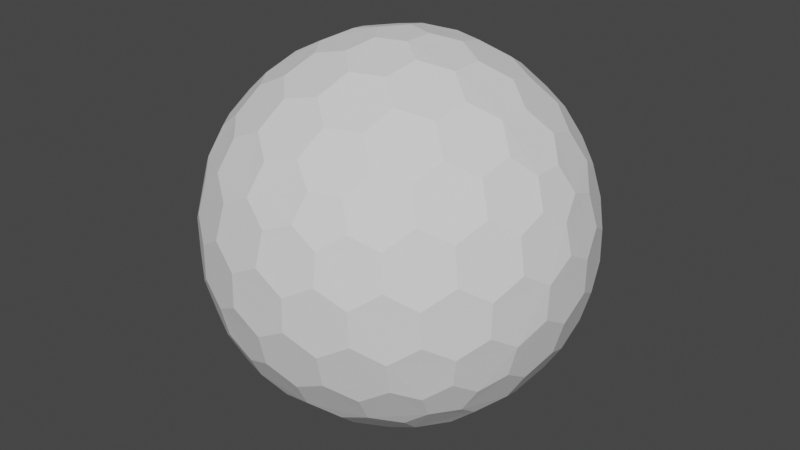# Source: Shield_shape1.blend  (saved by Blender 3.0.42; exported with 4.5.12 LTS)
import bpy
from mathutils import Matrix  # noqa: F401  (used for matrix-valued properties, if any)

bpy.ops.wm.read_factory_settings(use_empty=True)
scene = bpy.context.scene
scene.name = 'Scene'

# ---- collections
col_collection = bpy.data.collections.new('Collection'); scene.collection.children.link(col_collection)

# ---- world
world_world = bpy.data.worlds.new('World'); scene.world = world_world
world_world.use_nodes = True; world_world.node_tree.nodes.clear()
_N = world_world.node_tree.nodes; _L = world_world.node_tree.links
n0 = _N.new('ShaderNodeOutputWorld'); n0.name = 'World Output'; n0.location = (300, 300)
n1 = _N.new('ShaderNodeBackground'); n1.name = 'Background'; n1.location = (10, 300)
n1.inputs[0].default_value = (0.05088, 0.05088, 0.05088, 1.0)
_L.new(n1.outputs[0], n0.inputs[0])
n0.is_active_output = True
world_world.color = (0.05088, 0.05088, 0.05088)
world_world.use_sun_shadow = False
world_world.sun_shadow_jitter_overblur = 0.0

# ---- meshes
me_icosphere_002 = bpy.data.meshes.new('Icosphere.002')
me_icosphere_002.from_pydata([(0.04127, -0.127, -0.9758), (0.7132, -0.4211, -0.533), (-0.108, -0.0785, -0.9758), (-0.108, 0.0785, -0.9758), (0.04127, 0.127, -0.9758), (0.7957, -0.4211, -0.3995), (-0.1546, -0.8869, -0.3995), (-0.8913, -0.127, -0.3995), (-0.3962, 0.8084, -0.3995), (0.6464, 0.6266, -0.3995), (0.7544, -0.5481, -0.317), (-0.2882, -0.8869, -0.317), (-0.9325, -9.662e-09, -0.317), (-0.2882, 0.8869, -0.317), (0.7544, 0.5481, -0.317), (0.3294, -0.7599, 0.533), (-0.6209, -0.5481, 0.533), (-0.7132, 0.4211, 0.533), (0.1801, 0.8084, 0.533), (0.8245, 0.0785, 0.533), (0.108, 0.0785, 0.9758), (0.3781, 0.08719, 0.9011), (0.6369, 0.08719, 0.7412), (0.2298, 0.1669, 0.9402), (0.1998, 0.3326, 0.9011), (0.5067, 0.1751, 0.8199), (0.4806, 0.3492, 0.7777), (0.3231, 0.4278, 0.8199), (0.2797, 0.5788, 0.7412), (0.7382, 0.1669, 0.626), (0.7166, 0.3326, 0.5817), (0.5888, 0.4278, 0.6556), (0.5378, 0.5788, 0.5817), (0.3869, 0.6505, 0.626), (0.3294, 0.7599, 0.533), (-0.04127, 0.127, 0.9758), (0.03391, 0.3865, 0.9011), (0.1139, 0.6327, 0.7412), (-0.08776, 0.2701, 0.9402), (-0.2546, 0.2928, 0.9011), (-0.009907, 0.536, 0.8199), (-0.1836, 0.565, 0.7777), (-0.307, 0.4394, 0.8199), (-0.464, 0.4449, 0.7412), (0.06935, 0.7536, 0.626), (-0.09491, 0.7844, 0.5817), (-0.2249, 0.6922, 0.6556), (-0.3843, 0.6903, 0.5817), (-0.4991, 0.5689, 0.626), (-0.6209, 0.5481, 0.533), (-0.1335, -2.328e-09, 0.9758), (-0.3571, 0.1517, 0.9011), (-0.5665, 0.3038, 0.7412), (-0.284, -7.567e-10, 0.9402), (-0.3571, -0.1517, 0.9011), (-0.5128, 0.1562, 0.8199), (-0.5941, 3.26e-09, 0.7777), (-0.5128, -0.1562, 0.8199), (-0.5665, -0.3038, 0.7412), (-0.6953, 0.2988, 0.626), (-0.7753, 0.1521, 0.5817), (-0.7278, -8.207e-09, 0.6556), (-0.7753, -0.1521, 0.5817), (-0.6953, -0.2988, 0.626), (-0.7132, -0.4211, 0.533), (-0.04127, -0.127, 0.9758), (-0.2546, -0.2928, 0.9011), (-0.464, -0.4449, 0.7412), (-0.08776, -0.2701, 0.9402), (0.03391, -0.3865, 0.9011), (-0.307, -0.4394, 0.8199), (-0.1836, -0.565, 0.7777), (-0.009907, -0.536, 0.8199), (0.1139, -0.6327, 0.7412), (-0.4991, -0.5689, 0.626), (-0.3843, -0.6903, 0.5817), (-0.2249, -0.6922, 0.6556), (-0.09491, -0.7844, 0.5817), (0.06935, -0.7536, 0.626), (0.1801, -0.8084, 0.533), (0.108, -0.0785, 0.9758), (0.1998, -0.3326, 0.9011), (0.2797, -0.5788, 0.7412), (0.2298, -0.1669, 0.9402), (0.3781, -0.08719, 0.9011), (0.3231, -0.4278, 0.8199), (0.4806, -0.3492, 0.7777), (0.5067, -0.1751, 0.8199), (0.6369, -0.08719, 0.7412), (0.3869, -0.6505, 0.626), (0.5378, -0.5788, 0.5817), (0.5888, -0.4278, 0.6556), (0.7166, -0.3326, 0.5817), (0.7382, -0.1669, 0.626), (0.8245, -0.0785, 0.533), (0.8913, 0.127, 0.3995), (0.9199, 0.2928, 0.1752), (0.8704, 0.4449, -0.08356), (0.8802, 0.2701, 0.342), (0.7908, 0.3865, 0.4333), (0.8706, 0.4394, 0.09203), (0.7777, 0.565, 0.1836), (0.7377, 0.536, 0.3578), (0.612, 0.6327, 0.4333), (0.7831, 0.5689, -0.1665), (0.6921, 0.6903, -0.08356), (0.687, 0.6922, 0.09203), (0.5627, 0.7844, 0.1752), (0.5289, 0.7536, 0.342), (0.3962, 0.8084, 0.3995), (0.1546, 0.8869, 0.3995), (0.005802, 0.9653, 0.1752), (-0.1541, 0.9653, -0.08356), (0.01511, 0.9206, 0.342), (-0.1232, 0.8716, 0.4333), (-0.1489, 0.9638, 0.09203), (-0.2971, 0.9142, 0.1836), (-0.2818, 0.8673, 0.3578), (-0.4126, 0.7775, 0.4333), (-0.2991, 0.9206, -0.1665), (-0.4427, 0.8716, -0.08356), (-0.446, 0.8673, 0.09203), (-0.5721, 0.7775, 0.1752), (-0.5533, 0.7359, 0.342), (-0.6464, 0.6266, 0.3995), (-0.7957, 0.4211, 0.3995), (-0.9163, 0.3038, 0.1752), (-0.9657, 0.1517, -0.08356), (-0.8709, 0.2988, 0.342), (-0.867, 0.1521, 0.4333), (-0.9626, 0.1562, 0.09203), (-0.9613, -1.825e-07, 0.1836), (-0.9119, -8.941e-08, 0.3578), (-0.867, -0.1521, 0.4333), (-0.968, -1.132e-07, -0.1665), (-0.9657, -0.1517, -0.08356), (-0.9626, -0.1562, 0.09203), (-0.9163, -0.3038, 0.1752), (-0.8709, -0.2988, 0.342), (-0.7957, -0.4211, 0.3995), (-0.6464, -0.6266, 0.3995), (-0.5721, -0.7775, 0.1752), (-0.4427, -0.8716, -0.08356), (-0.5533, -0.7359, 0.342), (-0.4126, -0.7775, 0.4333), (-0.446, -0.8673, 0.09203), (-0.2971, -0.9142, 0.1836), (-0.2818, -0.8673, 0.3578), (-0.1232, -0.8716, 0.4333), (-0.2991, -0.9206, -0.1665), (-0.1541, -0.9653, -0.08356), (-0.1489, -0.9638, 0.09203), (0.005802, -0.9653, 0.1752), (0.01511, -0.9206, 0.342), (0.1546, -0.8869, 0.3995), (0.3962, -0.8084, 0.3995), (0.5627, -0.7844, 0.1752), (0.6921, -0.6903, -0.08356), (0.5289, -0.7536, 0.342), (0.612, -0.6327, 0.4333), (0.687, -0.6922, 0.09203), (0.7777, -0.565, 0.1836), (0.7377, -0.536, 0.3578), (0.7908, -0.3865, 0.4333), (0.7831, -0.5689, -0.1665), (0.8704, -0.4449, -0.08356), (0.8706, -0.4394, 0.09203), (0.9199, -0.2928, 0.1752), (0.8802, -0.2701, 0.342), (0.8913, -0.127, 0.3995), (0.2882, 0.8869, 0.317), (0.4427, 0.8716, 0.08356), (0.5721, 0.7775, -0.1752), (0.2991, 0.9206, 0.1665), (0.1541, 0.9653, 0.08356), (0.446, 0.8673, -0.09203), (0.2971, 0.9142, -0.1836), (0.1489, 0.9638, -0.09203), (-0.005802, 0.9653, -0.1752), (0.5533, 0.7359, -0.342), (0.4126, 0.7775, -0.4333), (0.2818, 0.8673, -0.3578), (0.1232, 0.8716, -0.4333), (-0.01511, 0.9206, -0.342), (-0.1546, 0.8869, -0.3995), (-0.7544, 0.5481, 0.317), (-0.6921, 0.6903, 0.08356), (-0.5627, 0.7844, -0.1752), (-0.7831, 0.5689, 0.1665), (-0.8704, 0.4449, 0.08356), (-0.687, 0.6922, -0.09203), (-0.7777, 0.565, -0.1836), (-0.8706, 0.4394, -0.09203), (-0.9199, 0.2928, -0.1752), (-0.5289, 0.7536, -0.342), (-0.612, 0.6327, -0.4333), (-0.7377, 0.536, -0.3578), (-0.7908, 0.3865, -0.4333), (-0.8802, 0.2701, -0.342), (-0.8913, 0.127, -0.3995), (-0.7544, -0.5481, 0.317), (-0.8704, -0.4449, 0.08356), (-0.9199, -0.2928, -0.1752), (-0.7831, -0.5689, 0.1665), (-0.6921, -0.6903, 0.08356), (-0.8706, -0.4394, -0.09203), (-0.7777, -0.565, -0.1836), (-0.687, -0.6922, -0.09203), (-0.5627, -0.7844, -0.1752), (-0.8802, -0.2701, -0.342), (-0.7908, -0.3865, -0.4333), (-0.7377, -0.536, -0.3578), (-0.612, -0.6327, -0.4333), (-0.5289, -0.7536, -0.342), (-0.3962, -0.8084, -0.3995), (0.2882, -0.8869, 0.317), (0.1541, -0.9653, 0.08356), (-0.005802, -0.9653, -0.1752), (0.2991, -0.9206, 0.1665), (0.4427, -0.8716, 0.08356), (0.1489, -0.9638, -0.09203), (0.2971, -0.9142, -0.1836), (0.446, -0.8673, -0.09203), (0.5721, -0.7775, -0.1752), (-0.01511, -0.9206, -0.342), (0.1232, -0.8716, -0.4333), (0.2818, -0.8673, -0.3578), (0.4126, -0.7775, -0.4333), (0.5533, -0.7359, -0.342), (0.6464, -0.6266, -0.3995), (0.9325, 2.27e-09, 0.317), (0.9657, -0.1517, 0.08356), (0.9163, -0.3038, -0.1752), (0.968, 2.678e-09, 0.1665), (0.9657, 0.1517, 0.08356), (0.9626, -0.1562, -0.09203), (0.9613, 9.313e-09, -0.1836), (0.9626, 0.1562, -0.09203), (0.9163, 0.3038, -0.1752), (0.8709, -0.2988, -0.342), (0.867, -0.1521, -0.4333), (0.9119, 1.74e-08, -0.3578), (0.867, 0.1521, -0.4333), (0.8709, 0.2988, -0.342), (0.7957, 0.4211, -0.3995), (0.6209, 0.5481, -0.533), (0.464, 0.4449, -0.7412), (0.2546, 0.2928, -0.9011), (0.4991, 0.5689, -0.626), (0.3843, 0.6903, -0.5817), (0.307, 0.4394, -0.8199), (0.1836, 0.565, -0.7777), (0.2249, 0.6922, -0.6556), (0.09491, 0.7844, -0.5817), (0.08776, 0.2701, -0.9402), (-0.03391, 0.3865, -0.9011), (0.009907, 0.536, -0.8199), (-0.1139, 0.6327, -0.7412), (-0.06935, 0.7536, -0.626), (-0.1801, 0.8084, -0.533), (-0.3294, 0.7599, -0.533), (-0.2797, 0.5788, -0.7412), (-0.1998, 0.3326, -0.9011), (-0.3869, 0.6505, -0.626), (-0.5378, 0.5788, -0.5817), (-0.3231, 0.4278, -0.8199), (-0.4806, 0.3492, -0.7777), (-0.5888, 0.4278, -0.6556), (-0.7166, 0.3326, -0.5817), (-0.2298, 0.1669, -0.9402), (-0.3781, 0.08719, -0.9011), (-0.5067, 0.175, -0.8199), (-0.6369, 0.08719, -0.7412), (-0.7382, 0.1669, -0.626), (-0.8245, 0.0785, -0.533), (-0.8245, -0.0785, -0.533), (-0.6369, -0.08719, -0.7412), (-0.3781, -0.08719, -0.9011), (-0.7382, -0.1669, -0.626), (-0.7166, -0.3326, -0.5817), (-0.5067, -0.1751, -0.8199), (-0.4806, -0.3492, -0.7777), (-0.5888, -0.4278, -0.6556), (-0.5378, -0.5788, -0.5817), (-0.2298, -0.1669, -0.9402), (-0.1998, -0.3326, -0.9011), (-0.3231, -0.4278, -0.8199), (-0.2797, -0.5788, -0.7412), (-0.3869, -0.6505, -0.626), (-0.3294, -0.7599, -0.533), (0.7132, 0.4211, -0.533), (0.7753, 0.1521, -0.5817), (0.7753, -0.1521, -0.5817), (0.6953, 0.2988, -0.626), (0.5665, 0.3038, -0.7412), (0.7278, -3.026e-07, -0.6556), (0.5941, -5.249e-07, -0.7777), (0.5128, 0.1562, -0.8199), (0.3571, 0.1517, -0.9011), (0.6953, -0.2988, -0.626), (0.5665, -0.3038, -0.7412), (0.5128, -0.1562, -0.8199), (0.3571, -0.1517, -0.9011), (0.284, -2.274e-07, -0.9402), (0.1335, -1.35e-08, -0.9758), (-0.1801, -0.8084, -0.533), (-0.1139, -0.6327, -0.7412), (-0.03391, -0.3865, -0.9011), (-0.06935, -0.7536, -0.626), (0.09491, -0.7844, -0.5817), (0.009908, -0.536, -0.8199), (0.1836, -0.565, -0.7777), (0.2249, -0.6922, -0.6556), (0.3843, -0.6903, -0.5817), (0.08776, -0.2701, -0.9402), (0.2546, -0.2928, -0.9011), (0.307, -0.4394, -0.8199), (0.464, -0.4449, -0.7412), (0.4991, -0.5689, -0.626), (0.6209, -0.5481, -0.533), (0.04127, -0.127, -0.9758), (0.04127, -0.127, -0.9758), (-0.108, -0.0785, -0.9758), (-0.108, -0.0785, -0.9758), (-0.108, 0.0785, -0.9758), (-0.108, 0.0785, -0.9758), (0.04127, 0.127, -0.9758), (0.04127, 0.127, -0.9758), (0.7132, -0.4211, -0.533), (0.7132, -0.4211, -0.533), (0.7957, -0.4211, -0.3995), (0.7957, -0.4211, -0.3995), (0.7544, -0.5481, -0.317), (0.7544, -0.5481, -0.317), (-0.1546, -0.8869, -0.3995), (-0.1546, -0.8869, -0.3995), (-0.2882, -0.8869, -0.317), (-0.2882, -0.8869, -0.317), (-0.8913, -0.127, -0.3995), (-0.8913, -0.127, -0.3995), (-0.9325, -9.662e-09, -0.317), (-0.9325, -9.662e-09, -0.317), (-0.3962, 0.8084, -0.3995), (-0.3962, 0.8084, -0.3995), (-0.2882, 0.8869, -0.317), (-0.2882, 0.8869, -0.317), (0.6464, 0.6266, -0.3995), (0.6464, 0.6266, -0.3995), (0.7544, 0.5481, -0.317), (0.7544, 0.5481, -0.317), (0.3781, 0.08719, 0.9011), (0.3781, 0.08719, 0.9011), (0.2298, 0.1669, 0.9402), (0.2298, 0.1669, 0.9402), (0.108, 0.0785, 0.9758), (0.108, 0.0785, 0.9758), (0.1998, 0.3326, 0.9011), (0.1998, 0.3326, 0.9011), (0.6369, 0.08719, 0.7412), (0.6369, 0.08719, 0.7412), (0.5067, 0.1751, 0.8199), (0.5067, 0.1751, 0.8199), (0.4806, 0.3492, 0.7777), (0.4806, 0.3492, 0.7777), (0.3231, 0.4278, 0.8199), (0.3231, 0.4278, 0.8199), (0.2797, 0.5788, 0.7412), (0.2797, 0.5788, 0.7412), (0.8245, 0.0785, 0.533), (0.8245, 0.0785, 0.533), (0.7382, 0.1669, 0.626), (0.7382, 0.1669, 0.626), (0.7166, 0.3326, 0.5817), (0.7166, 0.3326, 0.5817), (0.5888, 0.4278, 0.6556), (0.5888, 0.4278, 0.6556), (0.5378, 0.5788, 0.5817), (0.5378, 0.5788, 0.5817), (0.3869, 0.6505, 0.626), (0.3869, 0.6505, 0.626), (0.1801, 0.8084, 0.533), (0.1801, 0.8084, 0.533), (0.3294, 0.7599, 0.533), (0.3294, 0.7599, 0.533), (-0.04127, 0.127, 0.9758), (-0.04127, 0.127, 0.9758), (0.03391, 0.3865, 0.9011), (0.03391, 0.3865, 0.9011), (0.1139, 0.6327, 0.7412), (0.1139, 0.6327, 0.7412), (-0.08776, 0.2701, 0.9402), (-0.08776, 0.2701, 0.9402), (-0.2546, 0.2928, 0.9011), (-0.2546, 0.2928, 0.9011), (-0.009907, 0.536, 0.8199), (-0.009907, 0.536, 0.8199), (-0.1836, 0.565, 0.7777), (-0.1836, 0.565, 0.7777), (-0.307, 0.4394, 0.8199), (-0.307, 0.4394, 0.8199), (-0.464, 0.4449, 0.7412), (-0.464, 0.4449, 0.7412), (0.06935, 0.7536, 0.626), (0.06935, 0.7536, 0.626), (-0.09491, 0.7844, 0.5817), (-0.09491, 0.7844, 0.5817), (-0.2249, 0.6922, 0.6556), (-0.2249, 0.6922, 0.6556), (-0.3843, 0.6903, 0.5817), (-0.3843, 0.6903, 0.5817), (-0.4991, 0.5689, 0.626), (-0.4991, 0.5689, 0.626), (-0.7132, 0.4211, 0.533), (-0.7132, 0.4211, 0.533), (-0.6209, 0.5481, 0.533), (-0.6209, 0.5481, 0.533), (-0.1335, -2.328e-09, 0.9758), (-0.1335, -2.328e-09, 0.9758), (-0.3571, 0.1517, 0.9011), (-0.3571, 0.1517, 0.9011), (-0.5665, 0.3038, 0.7412), (-0.5665, 0.3038, 0.7412), (-0.284, -7.567e-10, 0.9402), (-0.284, -7.567e-10, 0.9402), (-0.3571, -0.1517, 0.9011), (-0.3571, -0.1517, 0.9011), (-0.5128, 0.1562, 0.8199), (-0.5128, 0.1562, 0.8199), (-0.5941, 3.26e-09, 0.7777), (-0.5941, 3.26e-09, 0.7777), (-0.5128, -0.1562, 0.8199), (-0.5128, -0.1562, 0.8199), (-0.5665, -0.3038, 0.7412), (-0.5665, -0.3038, 0.7412), (-0.6953, 0.2988, 0.626), (-0.6953, 0.2988, 0.626), (-0.7753, 0.1521, 0.5817), (-0.7753, 0.1521, 0.5817), (-0.7278, -8.207e-09, 0.6556), (-0.7278, -8.207e-09, 0.6556), (-0.7753, -0.1521, 0.5817), (-0.7753, -0.1521, 0.5817), (-0.6953, -0.2988, 0.626), (-0.6953, -0.2988, 0.626), (-0.6209, -0.5481, 0.533), (-0.6209, -0.5481, 0.533), (-0.7132, -0.4211, 0.533), (-0.7132, -0.4211, 0.533), (-0.04127, -0.127, 0.9758), (-0.04127, -0.127, 0.9758), (-0.2546, -0.2928, 0.9011), (-0.2546, -0.2928, 0.9011), (-0.464, -0.4449, 0.7412), (-0.464, -0.4449, 0.7412), (-0.08776, -0.2701, 0.9402), (-0.08776, -0.2701, 0.9402), (0.03391, -0.3865, 0.9011), (0.03391, -0.3865, 0.9011), (-0.307, -0.4394, 0.8199), (-0.307, -0.4394, 0.8199), (-0.1836, -0.565, 0.7777), (-0.1836, -0.565, 0.7777), (-0.009907, -0.536, 0.8199), (-0.009907, -0.536, 0.8199), (0.1139, -0.6327, 0.7412), (0.1139, -0.6327, 0.7412), (-0.4991, -0.5689, 0.626), (-0.4991, -0.5689, 0.626), (-0.3843, -0.6903, 0.5817), (-0.3843, -0.6903, 0.5817), (-0.2249, -0.6922, 0.6556), (-0.2249, -0.6922, 0.6556), (-0.09491, -0.7844, 0.5817), (-0.09491, -0.7844, 0.5817), (0.06935, -0.7536, 0.626), (0.06935, -0.7536, 0.626), (0.3294, -0.7599, 0.533), (0.3294, -0.7599, 0.533), (0.1801, -0.8084, 0.533), (0.1801, -0.8084, 0.533), (0.108, -0.0785, 0.9758), (0.108, -0.0785, 0.9758), (0.1998, -0.3326, 0.9011), (0.1998, -0.3326, 0.9011), (0.2797, -0.5788, 0.7412), (0.2797, -0.5788, 0.7412), (0.2298, -0.1669, 0.9402), (0.2298, -0.1669, 0.9402), (0.3781, -0.08719, 0.9011), (0.3781, -0.08719, 0.9011), (0.3231, -0.4278, 0.8199), (0.3231, -0.4278, 0.8199), (0.4806, -0.3492, 0.7777), (0.4806, -0.3492, 0.7777), (0.5067, -0.1751, 0.8199), (0.5067, -0.1751, 0.8199), (0.6369, -0.08719, 0.7412), (0.6369, -0.08719, 0.7412), (0.3869, -0.6505, 0.626), (0.3869, -0.6505, 0.626), (0.5378, -0.5788, 0.5817), (0.5378, -0.5788, 0.5817), (0.5888, -0.4278, 0.6556), (0.5888, -0.4278, 0.6556), (0.7166, -0.3326, 0.5817), (0.7166, -0.3326, 0.5817), (0.7382, -0.1669, 0.626), (0.7382, -0.1669, 0.626), (0.8245, -0.0785, 0.533), (0.8245, -0.0785, 0.533), (0.8913, 0.127, 0.3995), (0.8913, 0.127, 0.3995), (0.9199, 0.2928, 0.1752), (0.9199, 0.2928, 0.1752), (0.8802, 0.2701, 0.342), (0.8802, 0.2701, 0.342), (0.7908, 0.3865, 0.4333), (0.7908, 0.3865, 0.4333), (0.8704, 0.4449, -0.08356), (0.8704, 0.4449, -0.08356), (0.8706, 0.4394, 0.09203), (0.8706, 0.4394, 0.09203), (0.7777, 0.565, 0.1836), (0.7777, 0.565, 0.1836), (0.7377, 0.536, 0.3578), (0.7377, 0.536, 0.3578), (0.612, 0.6327, 0.4333), (0.612, 0.6327, 0.4333), (0.7831, 0.5689, -0.1665), (0.7831, 0.5689, -0.1665), (0.6921, 0.6903, -0.08356), (0.6921, 0.6903, -0.08356), (0.687, 0.6922, 0.09203), (0.687, 0.6922, 0.09203), (0.5627, 0.7844, 0.1752), (0.5627, 0.7844, 0.1752), (0.5289, 0.7536, 0.342), (0.5289, 0.7536, 0.342), (0.3962, 0.8084, 0.3995), (0.3962, 0.8084, 0.3995), (0.1546, 0.8869, 0.3995), (0.1546, 0.8869, 0.3995), (0.005802, 0.9653, 0.1752), (0.005802, 0.9653, 0.1752), (0.01511, 0.9206, 0.342), (0.01511, 0.9206, 0.342), (-0.1232, 0.8716, 0.4333), (-0.1232, 0.8716, 0.4333), (-0.1541, 0.9653, -0.08356), (-0.1541, 0.9653, -0.08356), (-0.1489, 0.9638, 0.09203), (-0.1489, 0.9638, 0.09203), (-0.2971, 0.9142, 0.1836), (-0.2971, 0.9142, 0.1836), (-0.2818, 0.8673, 0.3578), (-0.2818, 0.8673, 0.3578), (-0.4126, 0.7775, 0.4333), (-0.4126, 0.7775, 0.4333), (-0.2991, 0.9206, -0.1665), (-0.2991, 0.9206, -0.1665), (-0.4427, 0.8716, -0.08356), (-0.4427, 0.8716, -0.08356), (-0.446, 0.8673, 0.09203), (-0.446, 0.8673, 0.09203), (-0.5721, 0.7775, 0.1752), (-0.5721, 0.7775, 0.1752), (-0.5533, 0.7359, 0.342), (-0.5533, 0.7359, 0.342), (-0.6464, 0.6266, 0.3995), (-0.6464, 0.6266, 0.3995), (-0.7957, 0.4211, 0.3995), (-0.7957, 0.4211, 0.3995), (-0.9163, 0.3038, 0.1752), (-0.9163, 0.3038, 0.1752), (-0.8709, 0.2988, 0.342), (-0.8709, 0.2988, 0.342), (-0.867, 0.1521, 0.4333), (-0.867, 0.1521, 0.4333), (-0.9657, 0.1517, -0.08356), (-0.9657, 0.1517, -0.08356), (-0.9626, 0.1562, 0.09203), (-0.9626, 0.1562, 0.09203), (-0.9613, -1.825e-07, 0.1836), (-0.9613, -1.825e-07, 0.1836), (-0.9119, -8.941e-08, 0.3578), (-0.9119, -8.941e-08, 0.3578), (-0.867, -0.1521, 0.4333), (-0.867, -0.1521, 0.4333), (-0.968, -1.132e-07, -0.1665), (-0.968, -1.132e-07, -0.1665), (-0.9657, -0.1517, -0.08356), (-0.9657, -0.1517, -0.08356), (-0.9626, -0.1562, 0.09203), (-0.9626, -0.1562, 0.09203), (-0.9163, -0.3038, 0.1752), (-0.9163, -0.3038, 0.1752), (-0.8709, -0.2988, 0.342), (-0.8709, -0.2988, 0.342), (-0.7957, -0.4211, 0.3995), (-0.7957, -0.4211, 0.3995), (-0.6464, -0.6266, 0.3995), (-0.6464, -0.6266, 0.3995), (-0.5721, -0.7775, 0.1752), (-0.5721, -0.7775, 0.1752), (-0.5533, -0.7359, 0.342), (-0.5533, -0.7359, 0.342), (-0.4126, -0.7775, 0.4333), (-0.4126, -0.7775, 0.4333), (-0.4427, -0.8716, -0.08356), (-0.4427, -0.8716, -0.08356), (-0.446, -0.8673, 0.09203), (-0.446, -0.8673, 0.09203), (-0.2971, -0.9142, 0.1836), (-0.2971, -0.9142, 0.1836), (-0.2818, -0.8673, 0.3578), (-0.2818, -0.8673, 0.3578), (-0.1232, -0.8716, 0.4333), (-0.1232, -0.8716, 0.4333), (-0.2991, -0.9206, -0.1665), (-0.2991, -0.9206, -0.1665), (-0.1541, -0.9653, -0.08356), (-0.1541, -0.9653, -0.08356), (-0.1489, -0.9638, 0.09203), (-0.1489, -0.9638, 0.09203), (0.005802, -0.9653, 0.1752), (0.005802, -0.9653, 0.1752), (0.01511, -0.9206, 0.342), (0.01511, -0.9206, 0.342), (0.1546, -0.8869, 0.3995), (0.1546, -0.8869, 0.3995), (0.3962, -0.8084, 0.3995), (0.3962, -0.8084, 0.3995), (0.5627, -0.7844, 0.1752), (0.5627, -0.7844, 0.1752), (0.5289, -0.7536, 0.342), (0.5289, -0.7536, 0.342), (0.612, -0.6327, 0.4333), (0.612, -0.6327, 0.4333), (0.6921, -0.6903, -0.08356), (0.6921, -0.6903, -0.08356), (0.687, -0.6922, 0.09203), (0.687, -0.6922, 0.09203), (0.7777, -0.565, 0.1836), (0.7777, -0.565, 0.1836), (0.7377, -0.536, 0.3578), (0.7377, -0.536, 0.3578), (0.7908, -0.3865, 0.4333), (0.7908, -0.3865, 0.4333), (0.7831, -0.5689, -0.1665), (0.7831, -0.5689, -0.1665), (0.8704, -0.4449, -0.08356), (0.8704, -0.4449, -0.08356), (0.8706, -0.4394, 0.09203), (0.8706, -0.4394, 0.09203), (0.9199, -0.2928, 0.1752), (0.9199, -0.2928, 0.1752), (0.8802, -0.2701, 0.342), (0.8802, -0.2701, 0.342), (0.8913, -0.127, 0.3995), (0.8913, -0.127, 0.3995), (0.2882, 0.8869, 0.317), (0.2882, 0.8869, 0.317), (0.4427, 0.8716, 0.08356), (0.4427, 0.8716, 0.08356), (0.5721, 0.7775, -0.1752), (0.5721, 0.7775, -0.1752), (0.2991, 0.9206, 0.1665), (0.2991, 0.9206, 0.1665), (0.1541, 0.9653, 0.08356), (0.1541, 0.9653, 0.08356), (0.446, 0.8673, -0.09203), (0.446, 0.8673, -0.09203), (0.2971, 0.9142, -0.1836), (0.2971, 0.9142, -0.1836), (0.1489, 0.9638, -0.09203), (0.1489, 0.9638, -0.09203), (-0.005802, 0.9653, -0.1752), (-0.005802, 0.9653, -0.1752), (0.5533, 0.7359, -0.342), (0.5533, 0.7359, -0.342), (0.4126, 0.7775, -0.4333), (0.4126, 0.7775, -0.4333), (0.2818, 0.8673, -0.3578), (0.2818, 0.8673, -0.3578), (0.1232, 0.8716, -0.4333), (0.1232, 0.8716, -0.4333), (-0.01511, 0.9206, -0.342), (-0.01511, 0.9206, -0.342), (-0.1546, 0.8869, -0.3995), (-0.1546, 0.8869, -0.3995), (-0.7544, 0.5481, 0.317), (-0.7544, 0.5481, 0.317), (-0.6921, 0.6903, 0.08356), (-0.6921, 0.6903, 0.08356), (-0.5627, 0.7844, -0.1752), (-0.5627, 0.7844, -0.1752), (-0.7831, 0.5689, 0.1665), (-0.7831, 0.5689, 0.1665), (-0.8704, 0.4449, 0.08356), (-0.8704, 0.4449, 0.08356), (-0.687, 0.6922, -0.09203), (-0.687, 0.6922, -0.09203), (-0.7777, 0.565, -0.1836), (-0.7777, 0.565, -0.1836), (-0.8706, 0.4394, -0.09203), (-0.8706, 0.4394, -0.09203), (-0.9199, 0.2928, -0.1752), (-0.9199, 0.2928, -0.1752), (-0.5289, 0.7536, -0.342), (-0.5289, 0.7536, -0.342), (-0.612, 0.6327, -0.4333), (-0.612, 0.6327, -0.4333), (-0.7377, 0.536, -0.3578), (-0.7377, 0.536, -0.3578), (-0.7908, 0.3865, -0.4333), (-0.7908, 0.3865, -0.4333), (-0.8802, 0.2701, -0.342), (-0.8802, 0.2701, -0.342), (-0.8913, 0.127, -0.3995), (-0.8913, 0.127, -0.3995), (-0.7544, -0.5481, 0.317), (-0.7544, -0.5481, 0.317), (-0.8704, -0.4449, 0.08356), (-0.8704, -0.4449, 0.08356), (-0.9199, -0.2928, -0.1752), (-0.9199, -0.2928, -0.1752), (-0.7831, -0.5689, 0.1665), (-0.7831, -0.5689, 0.1665), (-0.6921, -0.6903, 0.08356), (-0.6921, -0.6903, 0.08356), (-0.8706, -0.4394, -0.09203), (-0.8706, -0.4394, -0.09203), (-0.7777, -0.565, -0.1836), (-0.7777, -0.565, -0.1836), (-0.687, -0.6922, -0.09203), (-0.687, -0.6922, -0.09203), (-0.5627, -0.7844, -0.1752), (-0.5627, -0.7844, -0.1752), (-0.8802, -0.2701, -0.342), (-0.8802, -0.2701, -0.342), (-0.7908, -0.3865, -0.4333), (-0.7908, -0.3865, -0.4333), (-0.7377, -0.536, -0.3578), (-0.7377, -0.536, -0.3578), (-0.612, -0.6327, -0.4333), (-0.612, -0.6327, -0.4333), (-0.5289, -0.7536, -0.342), (-0.5289, -0.7536, -0.342), (-0.3962, -0.8084, -0.3995), (-0.3962, -0.8084, -0.3995), (0.2882, -0.8869, 0.317), (0.2882, -0.8869, 0.317), (0.1541, -0.9653, 0.08356), (0.1541, -0.9653, 0.08356), (-0.005802, -0.9653, -0.1752), (-0.005802, -0.9653, -0.1752), (0.2991, -0.9206, 0.1665), (0.2991, -0.9206, 0.1665), (0.4427, -0.8716, 0.08356), (0.4427, -0.8716, 0.08356), (0.1489, -0.9638, -0.09203), (0.1489, -0.9638, -0.09203), (0.2971, -0.9142, -0.1836), (0.2971, -0.9142, -0.1836), (0.446, -0.8673, -0.09203), (0.446, -0.8673, -0.09203), (0.5721, -0.7775, -0.1752), (0.5721, -0.7775, -0.1752), (-0.01511, -0.9206, -0.342), (-0.01511, -0.9206, -0.342), (0.1232, -0.8716, -0.4333), (0.1232, -0.8716, -0.4333), (0.2818, -0.8673, -0.3578), (0.2818, -0.8673, -0.3578), (0.4126, -0.7775, -0.4333), (0.4126, -0.7775, -0.4333), (0.5533, -0.7359, -0.342), (0.5533, -0.7359, -0.342), (0.6464, -0.6266, -0.3995), (0.6464, -0.6266, -0.3995), (0.9325, 2.27e-09, 0.317), (0.9325, 2.27e-09, 0.317), (0.9657, -0.1517, 0.08356), (0.9657, -0.1517, 0.08356), (0.9163, -0.3038, -0.1752), (0.9163, -0.3038, -0.1752), (0.968, 2.678e-09, 0.1665), (0.968, 2.678e-09, 0.1665), (0.9657, 0.1517, 0.08356), (0.9657, 0.1517, 0.08356), (0.9626, -0.1562, -0.09203), (0.9626, -0.1562, -0.09203), (0.9613, 9.313e-09, -0.1836), (0.9613, 9.313e-09, -0.1836), (0.9626, 0.1562, -0.09203), (0.9626, 0.1562, -0.09203), (0.9163, 0.3038, -0.1752), (0.9163, 0.3038, -0.1752), (0.8709, -0.2988, -0.342), (0.8709, -0.2988, -0.342), (0.867, -0.1521, -0.4333), (0.867, -0.1521, -0.4333), (0.9119, 1.74e-08, -0.3578), (0.9119, 1.74e-08, -0.3578), (0.867, 0.1521, -0.4333), (0.867, 0.1521, -0.4333), (0.8709, 0.2988, -0.342), (0.8709, 0.2988, -0.342), (0.7957, 0.4211, -0.3995), (0.7957, 0.4211, -0.3995), (0.6209, 0.5481, -0.533), (0.6209, 0.5481, -0.533), (0.464, 0.4449, -0.7412), (0.464, 0.4449, -0.7412), (0.4991, 0.5689, -0.626), (0.4991, 0.5689, -0.626), (0.3843, 0.6903, -0.5817), (0.3843, 0.6903, -0.5817), (0.2546, 0.2928, -0.9011), (0.2546, 0.2928, -0.9011), (0.307, 0.4394, -0.8199), (0.307, 0.4394, -0.8199), (0.1836, 0.565, -0.7777), (0.1836, 0.565, -0.7777), (0.2249, 0.6922, -0.6556), (0.2249, 0.6922, -0.6556), (0.09491, 0.7844, -0.5817), (0.09491, 0.7844, -0.5817), (0.08776, 0.2701, -0.9402), (0.08776, 0.2701, -0.9402), (-0.03391, 0.3865, -0.9011), (-0.03391, 0.3865, -0.9011), (0.009907, 0.536, -0.8199), (0.009907, 0.536, -0.8199), (-0.1139, 0.6327, -0.7412), (-0.1139, 0.6327, -0.7412), (-0.06935, 0.7536, -0.626), (-0.06935, 0.7536, -0.626), (-0.1801, 0.8084, -0.533), (-0.1801, 0.8084, -0.533), (-0.3294, 0.7599, -0.533), (-0.3294, 0.7599, -0.533), (-0.2797, 0.5788, -0.7412), (-0.2797, 0.5788, -0.7412), (-0.1998, 0.3326, -0.9011), (-0.1998, 0.3326, -0.9011), (-0.3869, 0.6505, -0.626), (-0.3869, 0.6505, -0.626), (-0.5378, 0.5788, -0.5817), (-0.5378, 0.5788, -0.5817), (-0.3231, 0.4278, -0.8199), (-0.3231, 0.4278, -0.8199), (-0.4806, 0.3492, -0.7777), (-0.4806, 0.3492, -0.7777), (-0.5888, 0.4278, -0.6556), (-0.5888, 0.4278, -0.6556), (-0.7166, 0.3326, -0.5817), (-0.7166, 0.3326, -0.5817), (-0.2298, 0.1669, -0.9402), (-0.2298, 0.1669, -0.9402), (-0.3781, 0.08719, -0.9011), (-0.3781, 0.08719, -0.9011), (-0.5067, 0.175, -0.8199), (-0.5067, 0.175, -0.8199), (-0.6369, 0.08719, -0.7412), (-0.6369, 0.08719, -0.7412), (-0.7382, 0.1669, -0.626), (-0.7382, 0.1669, -0.626), (-0.8245, 0.0785, -0.533), (-0.8245, 0.0785, -0.533), (-0.8245, -0.0785, -0.533), (-0.8245, -0.0785, -0.533), (-0.6369, -0.08719, -0.7412), (-0.6369, -0.08719, -0.7412), (-0.3781, -0.08719, -0.9011), (-0.3781, -0.08719, -0.9011), (-0.7382, -0.1669, -0.626), (-0.7382, -0.1669, -0.626), (-0.7166, -0.3326, -0.5817), (-0.7166, -0.3326, -0.5817), (-0.5067, -0.1751, -0.8199), (-0.5067, -0.1751, -0.8199), (-0.4806, -0.3492, -0.7777), (-0.4806, -0.3492, -0.7777), (-0.5888, -0.4278, -0.6556), (-0.5888, -0.4278, -0.6556), (-0.5378, -0.5788, -0.5817), (-0.5378, -0.5788, -0.5817), (-0.2298, -0.1669, -0.9402), (-0.2298, -0.1669, -0.9402), (-0.1998, -0.3326, -0.9011), (-0.1998, -0.3326, -0.9011), (-0.3231, -0.4278, -0.8199), (-0.3231, -0.4278, -0.8199), (-0.2797, -0.5788, -0.7412), (-0.2797, -0.5788, -0.7412), (-0.3869, -0.6505, -0.626), (-0.3869, -0.6505, -0.626), (-0.3294, -0.7599, -0.533), (-0.3294, -0.7599, -0.533), (0.7132, 0.4211, -0.533), (0.7132, 0.4211, -0.533), (0.7753, 0.1521, -0.5817), (0.7753, 0.1521, -0.5817), (0.7753, -0.1521, -0.5817), (0.7753, -0.1521, -0.5817), (0.6953, 0.2988, -0.626), (0.6953, 0.2988, -0.626), (0.5665, 0.3038, -0.7412), (0.5665, 0.3038, -0.7412), (0.7278, -3.026e-07, -0.6556), (0.7278, -3.026e-07, -0.6556), (0.5941, -5.249e-07, -0.7777), (0.5941, -5.249e-07, -0.7777), (0.5128, 0.1562, -0.8199), (0.5128, 0.1562, -0.8199), (0.3571, 0.1517, -0.9011), (0.3571, 0.1517, -0.9011), (0.6953, -0.2988, -0.626), (0.6953, -0.2988, -0.626), (0.5665, -0.3038, -0.7412), (0.5665, -0.3038, -0.7412), (0.5128, -0.1562, -0.8199), (0.5128, -0.1562, -0.8199), (0.3571, -0.1517, -0.9011), (0.3571, -0.1517, -0.9011), (0.284, -2.274e-07, -0.9402), (0.284, -2.274e-07, -0.9402), (0.1335, -1.35e-08, -0.9758), (0.1335, -1.35e-08, -0.9758), (-0.1801, -0.8084, -0.533), (-0.1801, -0.8084, -0.533), (-0.1139, -0.6327, -0.7412), (-0.1139, -0.6327, -0.7412), (-0.03391, -0.3865, -0.9011), (-0.03391, -0.3865, -0.9011), (-0.06935, -0.7536, -0.626), (-0.06935, -0.7536, -0.626), (0.09491, -0.7844, -0.5817), (0.09491, -0.7844, -0.5817), (0.009908, -0.536, -0.8199), (0.009908, -0.536, -0.8199), (0.1836, -0.565, -0.7777), (0.1836, -0.565, -0.7777), (0.2249, -0.6922, -0.6556), (0.2249, -0.6922, -0.6556), (0.3843, -0.6903, -0.5817), (0.3843, -0.6903, -0.5817), (0.08776, -0.2701, -0.9402), (0.08776, -0.2701, -0.9402), (0.2546, -0.2928, -0.9011), (0.2546, -0.2928, -0.9011), (0.307, -0.4394, -0.8199), (0.307, -0.4394, -0.8199), (0.464, -0.4449, -0.7412), (0.464, -0.4449, -0.7412), (0.4991, -0.5689, -0.626), (0.4991, -0.5689, -0.626), (0.6209, -0.5481, -0.533), (0.6209, -0.5481, -0.533)], [], [(322, 320, 948, 934, 890, 888), (329, 958, 956, 954, 920, 918), (330, 328, 919, 904, 800, 798), (324, 323, 889, 874, 860, 858), (326, 325, 859, 844, 830, 828), (321, 2, 3, 327, 928), (332, 331, 799, 784, 650, 648), (335, 930, 937, 938, 770, 768), (336, 334, 769, 754, 620, 618), (339, 870, 877, 878, 740, 738), (340, 338, 739, 724, 590, 588), (343, 840, 847, 848, 710, 708), (344, 342, 709, 694, 560, 558), (347, 810, 815, 816, 680, 678), (348, 346, 679, 664, 530, 528), (778, 959, 1, 5, 333), (808, 900, 811, 9, 349), (477, 630, 635, 636, 500, 498), (445, 600, 605, 606, 468, 466), (413, 570, 575, 576, 436, 434), (381, 540, 545, 546, 404, 402), (368, 510, 515, 516, 372, 370), (354, 480, 487, 488, 350, 352), (384, 355, 353, 356, 386, 390), (358, 371, 373, 374, 362, 360), (387, 357, 365, 366, 388, 394), (363, 375, 376, 378, 367, 364), (36, 395, 396, 398, 392, 391), (538, 660, 541, 380, 382), (416, 385, 38, 393, 418, 422), (389, 403, 405, 406, 397, 40), (419, 39, 399, 400, 420, 426), (37, 28, 379, 383, 18, 44), (351, 361, 26, 27, 24, 23), (41, 407, 408, 410, 401, 42), (51, 427, 428, 430, 424, 423), (568, 690, 571, 412, 414), (448, 417, 53, 425, 450, 454), (449, 481, 20, 35, 50), (421, 435, 437, 438, 429, 55), (451, 54, 431, 432, 452, 458), (52, 43, 411, 415, 17, 59), (56, 439, 440, 442, 433, 57), (66, 459, 460, 462, 456, 455), (598, 720, 601, 444, 446), (80, 65, 68, 457, 482, 486), (453, 467, 469, 470, 461, 70), (483, 69, 463, 464, 484, 490), (67, 58, 443, 447, 16, 74), (71, 471, 472, 474, 465, 72), (81, 491, 492, 494, 489, 83), (628, 750, 631, 476, 478), (485, 499, 501, 502, 493, 85), (82, 73, 475, 479, 15, 89), (359, 496, 507, 508, 369, 29), (86, 503, 504, 506, 497, 495), (512, 521, 522, 524, 517, 514), (21, 84, 87, 88, 22, 25), (511, 780, 787, 788, 513, 98), (518, 529, 531, 532, 523, 520), (101, 533, 534, 536, 527, 525), (542, 551, 552, 554, 547, 544), (30, 99, 102, 526, 377, 31), (110, 661, 667, 668, 543, 113), (548, 559, 561, 562, 553, 550), (32, 103, 537, 539, 34, 33), (116, 563, 564, 566, 557, 555), (572, 581, 582, 584, 577, 574), (45, 114, 117, 556, 409, 46), (125, 691, 697, 698, 573, 128), (578, 589, 591, 592, 583, 580), (47, 118, 567, 569, 49, 48), (131, 593, 594, 596, 587, 585), (602, 611, 612, 614, 607, 604), (60, 129, 132, 586, 441, 61), (140, 721, 727, 728, 603, 143), (608, 619, 621, 622, 613, 610), (62, 133, 597, 599, 64, 63), (146, 623, 624, 626, 617, 615), (632, 641, 642, 644, 637, 634), (75, 144, 147, 616, 473, 76), (155, 751, 757, 758, 633, 158), (638, 649, 651, 652, 643, 640), (77, 148, 627, 629, 79, 78), (161, 653, 654, 656, 647, 645), (663, 671, 672, 674, 669, 666), (90, 159, 162, 646, 505, 91), (658, 781, 95, 19, 509), (665, 179, 681, 682, 673, 670), (105, 172, 175, 662, 535, 106), (92, 163, 657, 659, 94, 93), (549, 676, 687, 688, 345, 119), (176, 683, 684, 686, 677, 675), (693, 701, 702, 704, 699, 696), (111, 174, 177, 178, 112, 115), (695, 194, 711, 712, 703, 700), (120, 187, 190, 692, 565, 121), (107, 171, 173, 170, 109, 108), (579, 706, 717, 718, 341, 134), (191, 713, 714, 716, 707, 705), (723, 731, 732, 734, 729, 726), (126, 189, 192, 193, 127, 130), (725, 209, 741, 742, 733, 730), (135, 202, 205, 722, 595, 136), (122, 186, 188, 185, 124, 123), (609, 736, 747, 748, 337, 149), (206, 743, 744, 746, 737, 735), (753, 761, 762, 764, 759, 756), (141, 204, 207, 208, 142, 145), (755, 224, 771, 772, 763, 760), (150, 217, 220, 752, 625, 151), (137, 201, 203, 200, 139, 138), (639, 766, 777, 779, 10, 164), (221, 773, 774, 776, 767, 765), (783, 791, 792, 794, 789, 786), (156, 219, 222, 223, 157, 160), (785, 239, 801, 802, 793, 790), (165, 232, 235, 782, 655, 166), (152, 216, 218, 215, 154, 153), (519, 796, 807, 809, 14, 104), (236, 803, 804, 806, 797, 795), (812, 821, 822, 824, 817, 814), (96, 234, 237, 238, 97, 100), (245, 901, 907, 908, 813, 248), (818, 829, 831, 832, 823, 820), (167, 231, 233, 230, 169, 168), (251, 833, 834, 836, 827, 825), (843, 851, 852, 854, 849, 846), (180, 249, 252, 826, 685, 181), (838, 841, 8, 13, 689), (845, 269, 861, 862, 853, 850), (255, 262, 265, 842, 835, 256), (182, 253, 837, 839, 184, 183), (715, 856, 867, 868, 719, 198), (266, 863, 864, 866, 857, 855), (873, 881, 882, 884, 879, 876), (195, 264, 267, 268, 197, 196), (869, 871, 7, 12, 199), (875, 284, 891, 892, 883, 880), (270, 277, 280, 872, 865, 271), (257, 261, 263, 260, 259, 258), (745, 886, 897, 898, 749, 213), (281, 893, 894, 896, 887, 885), (903, 911, 912, 914, 909, 906), (210, 279, 282, 283, 212, 211), (899, 931, 6, 11, 214), (905, 299, 921, 922, 913, 910), (240, 292, 295, 902, 805, 241), (272, 276, 278, 275, 274, 273), (819, 916, 927, 929, 4, 254), (296, 923, 924, 926, 917, 915), (933, 941, 942, 944, 939, 936), (246, 294, 297, 298, 247, 250), (935, 949, 951, 952, 943, 940), (285, 307, 310, 932, 895, 286), (242, 291, 293, 290, 244, 243), (925, 950, 314, 0, 304, 303), (300, 955, 953, 315, 302, 301), (311, 316, 317, 957, 947, 945), (775, 946, 318, 319, 229, 228), (225, 309, 312, 313, 227, 226), (287, 306, 308, 305, 289, 288)])
_uv = me_icosphere_002.uv_layers.new(name='UVMap')
_uv.uv.foreach_set('vector', [0.2888, 0.9962, 0.561, 0.839, 0.561, 0.5247, 0.2888, 0.3675, 0.01655, 0.5247, 0.01655, 0.839, 0.2888, 0.9962, 0.561, 0.839, 0.561, 0.5247, 0.2888, 0.3675, 0.01655, 0.5247, 0.01655, 0.839, 0.2888, 0.9962, 0.561, 0.839, 0.561, 0.5247, 0.2888, 0.3675, 0.01655, 0.5247, 0.01655, 0.839, 0.2888, 0.9962, 0.561, 0.839, 0.561, 0.5247, 0.2888, 0.3675, 0.01655, 0.5247, 0.01655, 0.839, 0.2888, 0.9962, 0.561, 0.839, 0.561, 0.5247, 0.2888, 0.3675, 0.01655, 0.5247, 0.01655, 0.839, 0.6913, 0.5848, 0.9924, 0.366, 0.8774, 0.01199, 0.5052, 0.01199, 0.3902, 0.366, 0.2888, 0.9962, 0.561, 0.839, 0.561, 0.5247, 0.2888, 0.3675, 0.01655, 0.5247, 0.01655, 0.839, 0.2888, 0.9962, 0.561, 0.839, 0.561, 0.5247, 0.2888, 0.3675, 0.01655, 0.5247, 0.01655, 0.839, 0.2888, 0.9962, 0.561, 0.839, 0.561, 0.5247, 0.2888, 0.3675, 0.01655, 0.5247, 0.01655, 0.839, 0.2888, 0.9962, 0.561, 0.839, 0.561, 0.5247, 0.2888, 0.3675, 0.01655, 0.5247, 0.01655, 0.839, 0.2888, 0.9962, 0.561, 0.839, 0.561, 0.5247, 0.2888, 0.3675, 0.01655, 0.5247, 0.01655, 0.839, 0.2888, 0.9962, 0.561, 0.839, 0.561, 0.5247, 0.2888, 0.3675, 0.01655, 0.5247, 0.01655, 0.839, 0.2888, 0.9962, 0.561, 0.839, 0.561, 0.5247, 0.2888, 0.3675, 0.01655, 0.5247, 0.01655, 0.839, 0.2888, 0.9962, 0.561, 0.839, 0.561, 0.5247, 0.2888, 0.3675, 0.01655, 0.5247, 0.01655, 0.839, 0.2888, 0.9962, 0.561, 0.839, 0.561, 0.5247, 0.2888, 0.3675, 0.01655, 0.5247, 0.01655, 0.839, 0.6913, 0.5848, 0.9924, 0.366, 0.8774, 0.01199, 0.5052, 0.01199, 0.3902, 0.366, 0.6913, 0.5848, 0.9924, 0.366, 0.8774, 0.01199, 0.5052, 0.01199, 0.3902, 0.366, 0.2888, 0.9962, 0.561, 0.839, 0.561, 0.5247, 0.2888, 0.3675, 0.01655, 0.5247, 0.01655, 0.839, 0.2888, 0.9962, 0.561, 0.839, 0.561, 0.5247, 0.2888, 0.3675, 0.01655, 0.5247, 0.01655, 0.839, 0.2888, 0.9962, 0.561, 0.839, 0.561, 0.5247, 0.2888, 0.3675, 0.01655, 0.5247, 0.01655, 0.839, 0.2888, 0.9962, 0.561, 0.839, 0.561, 0.5247, 0.2888, 0.3675, 0.01655, 0.5247, 0.01655, 0.839, 0.2888, 0.9962, 0.561, 0.839, 0.561, 0.5247, 0.2888, 0.3675, 0.01655, 0.5247, 0.01655, 0.839, 0.2888, 0.9962, 0.561, 0.839, 0.561, 0.5247, 0.2888, 0.3675, 0.01655, 0.5247, 0.01655, 0.839, 0.2888, 0.9962, 0.561, 0.839, 0.561, 0.5247, 0.2888, 0.3675, 0.01655, 0.5247, 0.01655, 0.839, 0.2888, 0.9962, 0.561, 0.839, 0.561, 0.5247, 0.2888, 0.3675, 0.01655, 0.5247, 0.01655, 0.839, 0.2888, 0.9962, 0.561, 0.839, 0.561, 0.5247, 0.2888, 0.3675, 0.01655, 0.5247, 0.01655, 0.839, 0.2888, 0.9962, 0.561, 0.839, 0.561, 0.5247, 0.2888, 0.3675, 0.01655, 0.5247, 0.01655, 0.839, 0.2888, 0.9962, 0.561, 0.839, 0.561, 0.5247, 0.2888, 0.3675, 0.01655, 0.5247, 0.01655, 0.839, 0.6913, 0.5848, 0.9924, 0.366, 0.8774, 0.01199, 0.5052, 0.01199, 0.3902, 0.366, 0.2888, 0.9962, 0.561, 0.839, 0.561, 0.5247, 0.2888, 0.3675, 0.01655, 0.5247, 0.01655, 0.839, 0.2888, 0.9962, 0.561, 0.839, 0.561, 0.5247, 0.2888, 0.3675, 0.01655, 0.5247, 0.01655, 0.839, 0.2888, 0.9962, 0.561, 0.839, 0.561, 0.5247, 0.2888, 0.3675, 0.01655, 0.5247, 0.01655, 0.839, 0.2888, 0.9962, 0.561, 0.839, 0.561, 0.5247, 0.2888, 0.3675, 0.01655, 0.5247, 0.01655, 0.839, 0.2888, 0.9962, 0.561, 0.839, 0.561, 0.5247, 0.2888, 0.3675, 0.01655, 0.5247, 0.01655, 0.839, 0.2888, 0.9962, 0.561, 0.839, 0.561, 0.5247, 0.2888, 0.3675, 0.01655, 0.5247, 0.01655, 0.839, 0.2888, 0.9962, 0.561, 0.839, 0.561, 0.5247, 0.2888, 0.3675, 0.01655, 0.5247, 0.01655, 0.839, 0.6913, 0.5848, 0.9924, 0.366, 0.8774, 0.01199, 0.5052, 0.01199, 0.3902, 0.366, 0.2888, 0.9962, 0.561, 0.839, 0.561, 0.5247, 0.2888, 0.3675, 0.01655, 0.5247, 0.01655, 0.839, 0.6913, 0.5848, 0.9924, 0.366, 0.8774, 0.01199, 0.5052, 0.01199, 0.3902, 0.366, 0.2888, 0.9962, 0.561, 0.839, 0.561, 0.5247, 0.2888, 0.3675, 0.01655, 0.5247, 0.01655, 0.839, 0.2888, 0.9962, 0.561, 0.839, 0.561, 0.5247, 0.2888, 0.3675, 0.01655, 0.5247, 0.01655, 0.839, 0.2888, 0.9962, 0.561, 0.839, 0.561, 0.5247, 0.2888, 0.3675, 0.01655, 0.5247, 0.01655, 0.839, 0.2888, 0.9962, 0.561, 0.839, 0.561, 0.5247, 0.2888, 0.3675, 0.01655, 0.5247, 0.01655, 0.839, 0.2888, 0.9962, 0.561, 0.839, 0.561, 0.5247, 0.2888, 0.3675, 0.01655, 0.5247, 0.01655, 0.839, 0.6913, 0.5848, 0.9924, 0.366, 0.8774, 0.01199, 0.5052, 0.01199, 0.3902, 0.366, 0.2888, 0.9962, 0.561, 0.839, 0.561, 0.5247, 0.2888, 0.3675, 0.01655, 0.5247, 0.01655, 0.839, 0.2888, 0.9962, 0.561, 0.839, 0.561, 0.5247, 0.2888, 0.3675, 0.01655, 0.5247, 0.01655, 0.839, 0.2888, 0.9962, 0.561, 0.839, 0.561, 0.5247, 0.2888, 0.3675, 0.01655, 0.5247, 0.01655, 0.839, 0.2888, 0.9962, 0.561, 0.839, 0.561, 0.5247, 0.2888, 0.3675, 0.01655, 0.5247, 0.01655, 0.839, 0.2888, 0.9962, 0.561, 0.839, 0.561, 0.5247, 0.2888, 0.3675, 0.01655, 0.5247, 0.01655, 0.839, 0.2888, 0.9962, 0.561, 0.839, 0.561, 0.5247, 0.2888, 0.3675, 0.01655, 0.5247, 0.01655, 0.839, 0.6913, 0.5848, 0.9924, 0.366, 0.8774, 0.01199, 0.5052, 0.01199, 0.3902, 0.366, 0.2888, 0.9962, 0.561, 0.839, 0.561, 0.5247, 0.2888, 0.3675, 0.01655, 0.5247, 0.01655, 0.839, 0.2888, 0.9962, 0.561, 0.839, 0.561, 0.5247, 0.2888, 0.3675, 0.01655, 0.5247, 0.01655, 0.839, 0.2888, 0.9962, 0.561, 0.839, 0.561, 0.5247, 0.2888, 0.3675, 0.01655, 0.5247, 0.01655, 0.839, 0.2888, 0.9962, 0.561, 0.839, 0.561, 0.5247, 0.2888, 0.3675, 0.01655, 0.5247, 0.01655, 0.839, 0.2888, 0.9962, 0.561, 0.839, 0.561, 0.5247, 0.2888, 0.3675, 0.01655, 0.5247, 0.01655, 0.839, 0.2888, 0.9962, 0.561, 0.839, 0.561, 0.5247, 0.2888, 0.3675, 0.01655, 0.5247, 0.01655, 0.839, 0.2888, 0.9962, 0.561, 0.839, 0.561, 0.5247, 0.2888, 0.3675, 0.01655, 0.5247, 0.01655, 0.839, 0.2888, 0.9962, 0.561, 0.839, 0.561, 0.5247, 0.2888, 0.3675, 0.01655, 0.5247, 0.01655, 0.839, 0.2888, 0.9962, 0.561, 0.839, 0.561, 0.5247, 0.2888, 0.3675, 0.01655, 0.5247, 0.01655, 0.839, 0.2888, 0.9962, 0.561, 0.839, 0.561, 0.5247, 0.2888, 0.3675, 0.01655, 0.5247, 0.01655, 0.839, 0.2888, 0.9962, 0.561, 0.839, 0.561, 0.5247, 0.2888, 0.3675, 0.01655, 0.5247, 0.01655, 0.839, 0.2888, 0.9962, 0.561, 0.839, 0.561, 0.5247, 0.2888, 0.3675, 0.01655, 0.5247, 0.01655, 0.839, 0.2888, 0.9962, 0.561, 0.839, 0.561, 0.5247, 0.2888, 0.3675, 0.01655, 0.5247, 0.01655, 0.839, 0.2888, 0.9962, 0.561, 0.839, 0.561, 0.5247, 0.2888, 0.3675, 0.01655, 0.5247, 0.01655, 0.839, 0.2888, 0.9962, 0.561, 0.839, 0.561, 0.5247, 0.2888, 0.3675, 0.01655, 0.5247, 0.01655, 0.839, 0.2888, 0.9962, 0.561, 0.839, 0.561, 0.5247, 0.2888, 0.3675, 0.01655, 0.5247, 0.01655, 0.839, 0.2888, 0.9962, 0.561, 0.839, 0.561, 0.5247, 0.2888, 0.3675, 0.01655, 0.5247, 0.01655, 0.839, 0.2888, 0.9962, 0.561, 0.839, 0.561, 0.5247, 0.2888, 0.3675, 0.01655, 0.5247, 0.01655, 0.839, 0.2888, 0.9962, 0.561, 0.839, 0.561, 0.5247, 0.2888, 0.3675, 0.01655, 0.5247, 0.01655, 0.839, 0.2888, 0.9962, 0.561, 0.839, 0.561, 0.5247, 0.2888, 0.3675, 0.01655, 0.5247, 0.01655, 0.839, 0.2888, 0.9962, 0.561, 0.839, 0.561, 0.5247, 0.2888, 0.3675, 0.01655, 0.5247, 0.01655, 0.839, 0.2888, 0.9962, 0.561, 0.839, 0.561, 0.5247, 0.2888, 0.3675, 0.01655, 0.5247, 0.01655, 0.839, 0.2888, 0.9962, 0.561, 0.839, 0.561, 0.5247, 0.2888, 0.3675, 0.01655, 0.5247, 0.01655, 0.839, 0.2888, 0.9962, 0.561, 0.839, 0.561, 0.5247, 0.2888, 0.3675, 0.01655, 0.5247, 0.01655, 0.839, 0.2888, 0.9962, 0.561, 0.839, 0.561, 0.5247, 0.2888, 0.3675, 0.01655, 0.5247, 0.01655, 0.839, 0.2888, 0.9962, 0.561, 0.839, 0.561, 0.5247, 0.2888, 0.3675, 0.01655, 0.5247, 0.01655, 0.839, 0.2888, 0.9962, 0.561, 0.839, 0.561, 0.5247, 0.2888, 0.3675, 0.01655, 0.5247, 0.01655, 0.839, 0.2888, 0.9962, 0.561, 0.839, 0.561, 0.5247, 0.2888, 0.3675, 0.01655, 0.5247, 0.01655, 0.839, 0.2888, 0.9962, 0.561, 0.839, 0.561, 0.5247, 0.2888, 0.3675, 0.01655, 0.5247, 0.01655, 0.839, 0.2888, 0.9962, 0.561, 0.839, 0.561, 0.5247, 0.2888, 0.3675, 0.01655, 0.5247, 0.01655, 0.839, 0.2888, 0.9962, 0.561, 0.839, 0.561, 0.5247, 0.2888, 0.3675, 0.01655, 0.5247, 0.01655, 0.839, 0.2888, 0.9962, 0.561, 0.839, 0.561, 0.5247, 0.2888, 0.3675, 0.01655, 0.5247, 0.01655, 0.839, 0.2888, 0.9962, 0.561, 0.839, 0.561, 0.5247, 0.2888, 0.3675, 0.01655, 0.5247, 0.01655, 0.839, 0.2888, 0.9962, 0.561, 0.839, 0.561, 0.5247, 0.2888, 0.3675, 0.01655, 0.5247, 0.01655, 0.839, 0.2888, 0.9962, 0.561, 0.839, 0.561, 0.5247, 0.2888, 0.3675, 0.01655, 0.5247, 0.01655, 0.839, 0.6913, 0.5848, 0.9924, 0.366, 0.8774, 0.01199, 0.5052, 0.01199, 0.3902, 0.366, 0.2888, 0.9962, 0.561, 0.839, 0.561, 0.5247, 0.2888, 0.3675, 0.01655, 0.5247, 0.01655, 0.839, 0.2888, 0.9962, 0.561, 0.839, 0.561, 0.5247, 0.2888, 0.3675, 0.01655, 0.5247, 0.01655, 0.839, 0.2888, 0.9962, 0.561, 0.839, 0.561, 0.5247, 0.2888, 0.3675, 0.01655, 0.5247, 0.01655, 0.839, 0.2888, 0.9962, 0.561, 0.839, 0.561, 0.5247, 0.2888, 0.3675, 0.01655, 0.5247, 0.01655, 0.839, 0.2888, 0.9962, 0.561, 0.839, 0.561, 0.5247, 0.2888, 0.3675, 0.01655, 0.5247, 0.01655, 0.839, 0.2888, 0.9962, 0.561, 0.839, 0.561, 0.5247, 0.2888, 0.3675, 0.01655, 0.5247, 0.01655, 0.839, 0.2888, 0.9962, 0.561, 0.839, 0.561, 0.5247, 0.2888, 0.3675, 0.01655, 0.5247, 0.01655, 0.839, 0.2888, 0.9962, 0.561, 0.839, 0.561, 0.5247, 0.2888, 0.3675, 0.01655, 0.5247, 0.01655, 0.839, 0.2888, 0.9962, 0.561, 0.839, 0.561, 0.5247, 0.2888, 0.3675, 0.01655, 0.5247, 0.01655, 0.839, 0.2888, 0.9962, 0.561, 0.839, 0.561, 0.5247, 0.2888, 0.3675, 0.01655, 0.5247, 0.01655, 0.839, 0.2888, 0.9962, 0.561, 0.839, 0.561, 0.5247, 0.2888, 0.3675, 0.01655, 0.5247, 0.01655, 0.839, 0.2888, 0.9962, 0.561, 0.839, 0.561, 0.5247, 0.2888, 0.3675, 0.01655, 0.5247, 0.01655, 0.839, 0.2888, 0.9962, 0.561, 0.839, 0.561, 0.5247, 0.2888, 0.3675, 0.01655, 0.5247, 0.01655, 0.839, 0.2888, 0.9962, 0.561, 0.839, 0.561, 0.5247, 0.2888, 0.3675, 0.01655, 0.5247, 0.01655, 0.839, 0.2888, 0.9962, 0.561, 0.839, 0.561, 0.5247, 0.2888, 0.3675, 0.01655, 0.5247, 0.01655, 0.839, 0.2888, 0.9962, 0.561, 0.839, 0.561, 0.5247, 0.2888, 0.3675, 0.01655, 0.5247, 0.01655, 0.839, 0.2888, 0.9962, 0.561, 0.839, 0.561, 0.5247, 0.2888, 0.3675, 0.01655, 0.5247, 0.01655, 0.839, 0.2888, 0.9962, 0.561, 0.839, 0.561, 0.5247, 0.2888, 0.3675, 0.01655, 0.5247, 0.01655, 0.839, 0.2888, 0.9962, 0.561, 0.839, 0.561, 0.5247, 0.2888, 0.3675, 0.01655, 0.5247, 0.01655, 0.839, 0.2888, 0.9962, 0.561, 0.839, 0.561, 0.5247, 0.2888, 0.3675, 0.01655, 0.5247, 0.01655, 0.839, 0.2888, 0.9962, 0.561, 0.839, 0.561, 0.5247, 0.2888, 0.3675, 0.01655, 0.5247, 0.01655, 0.839, 0.2888, 0.9962, 0.561, 0.839, 0.561, 0.5247, 0.2888, 0.3675, 0.01655, 0.5247, 0.01655, 0.839, 0.2888, 0.9962, 0.561, 0.839, 0.561, 0.5247, 0.2888, 0.3675, 0.01655, 0.5247, 0.01655, 0.839, 0.2888, 0.9962, 0.561, 0.839, 0.561, 0.5247, 0.2888, 0.3675, 0.01655, 0.5247, 0.01655, 0.839, 0.2888, 0.9962, 0.561, 0.839, 0.561, 0.5247, 0.2888, 0.3675, 0.01655, 0.5247, 0.01655, 0.839, 0.2888, 0.9962, 0.561, 0.839, 0.561, 0.5247, 0.2888, 0.3675, 0.01655, 0.5247, 0.01655, 0.839, 0.2888, 0.9962, 0.561, 0.839, 0.561, 0.5247, 0.2888, 0.3675, 0.01655, 0.5247, 0.01655, 0.839, 0.2888, 0.9962, 0.561, 0.839, 0.561, 0.5247, 0.2888, 0.3675, 0.01655, 0.5247, 0.01655, 0.839, 0.2888, 0.9962, 0.561, 0.839, 0.561, 0.5247, 0.2888, 0.3675, 0.01655, 0.5247, 0.01655, 0.839, 0.2888, 0.9962, 0.561, 0.839, 0.561, 0.5247, 0.2888, 0.3675, 0.01655, 0.5247, 0.01655, 0.839, 0.2888, 0.9962, 0.561, 0.839, 0.561, 0.5247, 0.2888, 0.3675, 0.01655, 0.5247, 0.01655, 0.839, 0.2888, 0.9962, 0.561, 0.839, 0.561, 0.5247, 0.2888, 0.3675, 0.01655, 0.5247, 0.01655, 0.839, 0.2888, 0.9962, 0.561, 0.839, 0.561, 0.5247, 0.2888, 0.3675, 0.01655, 0.5247, 0.01655, 0.839, 0.2888, 0.9962, 0.561, 0.839, 0.561, 0.5247, 0.2888, 0.3675, 0.01655, 0.5247, 0.01655, 0.839, 0.2888, 0.9962, 0.561, 0.839, 0.561, 0.5247, 0.2888, 0.3675, 0.01655, 0.5247, 0.01655, 0.839, 0.2888, 0.9962, 0.561, 0.839, 0.561, 0.5247, 0.2888, 0.3675, 0.01655, 0.5247, 0.01655, 0.839, 0.2888, 0.9962, 0.561, 0.839, 0.561, 0.5247, 0.2888, 0.3675, 0.01655, 0.5247, 0.01655, 0.839, 0.2888, 0.9962, 0.561, 0.839, 0.561, 0.5247, 0.2888, 0.3675, 0.01655, 0.5247, 0.01655, 0.839, 0.2888, 0.9962, 0.561, 0.839, 0.561, 0.5247, 0.2888, 0.3675, 0.01655, 0.5247, 0.01655, 0.839, 0.2888, 0.9962, 0.561, 0.839, 0.561, 0.5247, 0.2888, 0.3675, 0.01655, 0.5247, 0.01655, 0.839, 0.2888, 0.9962, 0.561, 0.839, 0.561, 0.5247, 0.2888, 0.3675, 0.01655, 0.5247, 0.01655, 0.839, 0.6913, 0.5848, 0.9924, 0.366, 0.8774, 0.01199, 0.5052, 0.01199, 0.3902, 0.366, 0.2888, 0.9962, 0.561, 0.839, 0.561, 0.5247, 0.2888, 0.3675, 0.01655, 0.5247, 0.01655, 0.839, 0.2888, 0.9962, 0.561, 0.839, 0.561, 0.5247, 0.2888, 0.3675, 0.01655, 0.5247, 0.01655, 0.839, 0.2888, 0.9962, 0.561, 0.839, 0.561, 0.5247, 0.2888, 0.3675, 0.01655, 0.5247, 0.01655, 0.839, 0.2888, 0.9962, 0.561, 0.839, 0.561, 0.5247, 0.2888, 0.3675, 0.01655, 0.5247, 0.01655, 0.839, 0.2888, 0.9962, 0.561, 0.839, 0.561, 0.5247, 0.2888, 0.3675, 0.01655, 0.5247, 0.01655, 0.839, 0.2888, 0.9962, 0.561, 0.839, 0.561, 0.5247, 0.2888, 0.3675, 0.01655, 0.5247, 0.01655, 0.839, 0.2888, 0.9962, 0.561, 0.839, 0.561, 0.5247, 0.2888, 0.3675, 0.01655, 0.5247, 0.01655, 0.839, 0.6913, 0.5848, 0.9924, 0.366, 0.8774, 0.01199, 0.5052, 0.01199, 0.3902, 0.366, 0.2888, 0.9962, 0.561, 0.839, 0.561, 0.5247, 0.2888, 0.3675, 0.01655, 0.5247, 0.01655, 0.839, 0.2888, 0.9962, 0.561, 0.839, 0.561, 0.5247, 0.2888, 0.3675, 0.01655, 0.5247, 0.01655, 0.839, 0.2888, 0.9962, 0.561, 0.839, 0.561, 0.5247, 0.2888, 0.3675, 0.01655, 0.5247, 0.01655, 0.839, 0.2888, 0.9962, 0.561, 0.839, 0.561, 0.5247, 0.2888, 0.3675, 0.01655, 0.5247, 0.01655, 0.839, 0.2888, 0.9962, 0.561, 0.839, 0.561, 0.5247, 0.2888, 0.3675, 0.01655, 0.5247, 0.01655, 0.839, 0.2888, 0.9962, 0.561, 0.839, 0.561, 0.5247, 0.2888, 0.3675, 0.01655, 0.5247, 0.01655, 0.839, 0.2888, 0.9962, 0.561, 0.839, 0.561, 0.5247, 0.2888, 0.3675, 0.01655, 0.5247, 0.01655, 0.839, 0.6913, 0.5848, 0.9924, 0.366, 0.8774, 0.01199, 0.5052, 0.01199, 0.3902, 0.366, 0.2888, 0.9962, 0.561, 0.839, 0.561, 0.5247, 0.2888, 0.3675, 0.01655, 0.5247, 0.01655, 0.839, 0.2888, 0.9962, 0.561, 0.839, 0.561, 0.5247, 0.2888, 0.3675, 0.01655, 0.5247, 0.01655, 0.839, 0.2888, 0.9962, 0.561, 0.839, 0.561, 0.5247, 0.2888, 0.3675, 0.01655, 0.5247, 0.01655, 0.839, 0.2888, 0.9962, 0.561, 0.839, 0.561, 0.5247, 0.2888, 0.3675, 0.01655, 0.5247, 0.01655, 0.839, 0.2888, 0.9962, 0.561, 0.839, 0.561, 0.5247, 0.2888, 0.3675, 0.01655, 0.5247, 0.01655, 0.839, 0.2888, 0.9962, 0.561, 0.839, 0.561, 0.5247, 0.2888, 0.3675, 0.01655, 0.5247, 0.01655, 0.839, 0.2888, 0.9962, 0.561, 0.839, 0.561, 0.5247, 0.2888, 0.3675, 0.01655, 0.5247, 0.01655, 0.839, 0.2888, 0.9962, 0.561, 0.839, 0.561, 0.5247, 0.2888, 0.3675, 0.01655, 0.5247, 0.01655, 0.839, 0.2888, 0.9962, 0.561, 0.839, 0.561, 0.5247, 0.2888, 0.3675, 0.01655, 0.5247, 0.01655, 0.839, 0.2888, 0.9962, 0.561, 0.839, 0.561, 0.5247, 0.2888, 0.3675, 0.01655, 0.5247, 0.01655, 0.839, 0.2888, 0.9962, 0.561, 0.839, 0.561, 0.5247, 0.2888, 0.3675, 0.01655, 0.5247, 0.01655, 0.839, 0.2888, 0.9962, 0.561, 0.839, 0.561, 0.5247, 0.2888, 0.3675, 0.01655, 0.5247, 0.01655, 0.839, 0.2888, 0.9962, 0.561, 0.839, 0.561, 0.5247, 0.2888, 0.3675, 0.01655, 0.5247, 0.01655, 0.839, 0.2888, 0.9962, 0.561, 0.839, 0.561, 0.5247, 0.2888, 0.3675, 0.01655, 0.5247, 0.01655, 0.839, 0.2888, 0.9962, 0.561, 0.839, 0.561, 0.5247, 0.2888, 0.3675, 0.01655, 0.5247, 0.01655, 0.839, 0.2888, 0.9962, 0.561, 0.839, 0.561, 0.5247, 0.2888, 0.3675, 0.01655, 0.5247, 0.01655, 0.839])
me_icosphere_002.use_remesh_fix_poles = True
me_icosphere_002.use_remesh_preserve_attributes = False
me_icosphere_002.update()

# ---- objects
ob_shield_shape1 = bpy.data.objects.new('Shield_shape1', me_icosphere_002)

# ---- transforms, parenting, visibility, modifiers, constraints
ob_shield_shape1.location = (0.0, 0.0, 0.0)

# ---- collection membership
col_collection.objects.link(ob_shield_shape1)

# ---- scene / render settings (as saved in the file)
scene.frame_start = 1; scene.frame_end = 250; scene.frame_set(1)
scene.render.engine = 'BLENDER_EEVEE_NEXT'
scene.cycles.sampling_pattern = 'TABULATED_SOBOL'
scene.cycles.use_light_tree = False
scene.view_settings.view_transform = 'Filmic'
bpy.context.view_layer.update()

# ---- added for rendering (the .blend has no active camera and no usable light): camera, sun
cam_auto = bpy.data.cameras.new('AutoCamera')
cam_auto.lens = 50.0
cam_auto.sensor_width = 36.0
cam_auto.clip_end = 1000.0
ob_auto_camera = bpy.data.objects.new('AutoCamera', cam_auto)
scene.collection.objects.link(ob_auto_camera)
ob_auto_camera.location = (3.10799, -3.72959, 2.48639)
ob_auto_camera.rotation_euler = (1.09748, -7.21219e-08, 0.694738)
scene.camera = ob_auto_camera
light_auto_sun = bpy.data.lights.new('AutoSun', 'SUN')
light_auto_sun.energy = 3.0
light_auto_sun.angle = 0.0523599
ob_auto_sun = bpy.data.objects.new('AutoSun', light_auto_sun)
scene.collection.objects.link(ob_auto_sun)
ob_auto_sun.rotation_euler = (0.872665, 0.174533, 0.523599)
bpy.context.view_layer.update()
